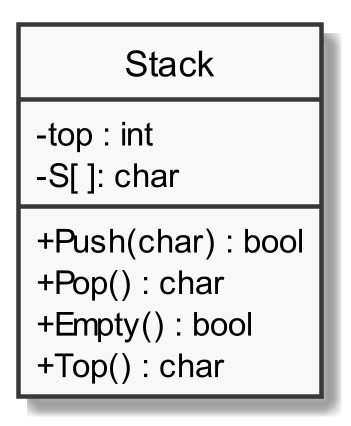

The diagram above was rendered by PlantUML. Its source (embedded in the PNG):
@startuml teste

skinparam classAttributeIconSize 0
skinparam Monochrome true
hide circle

scale 3

class Stack
{
	- top : int 
	- S[ ]: char

    + Push(char) : bool 
	+ Pop() : char
 	+ Empty() : bool
	+ Top() : char
}

@enduml